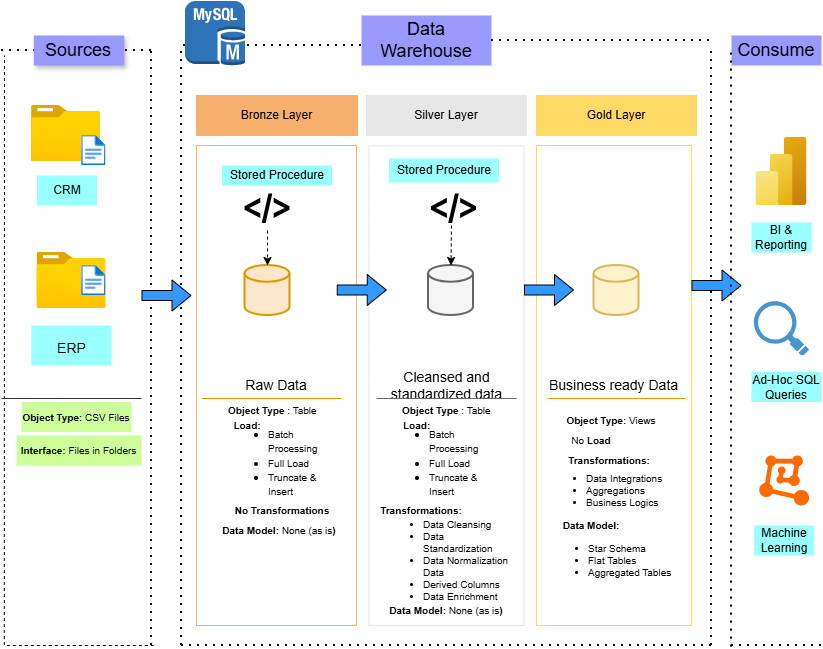

The diagram above was exported from draw.io. Its source (the exported page's mxGraphModel, read from the mxfile embedded in the PNG):
<mxGraphModel dx="1034" dy="564" grid="1" gridSize="10" guides="1" tooltips="1" connect="1" arrows="1" fold="1" page="1" pageScale="1" pageWidth="850" pageHeight="1100" math="0" shadow="0">
  <root>
    <mxCell id="0" />
    <mxCell id="1" parent="0" />
    <mxCell id="HiUkl9jllpLC6GiNdoiE-3" parent="1" style="text;html=1;whiteSpace=wrap;strokeColor=none;fillColor=#9999FF;align=center;verticalAlign=middle;rounded=0;shadow=1;" value="&lt;font style=&quot;font-size: 18px;&quot;&gt;Sources&lt;/font&gt;" vertex="1">
      <mxGeometry height="30" width="90.46" x="52.31" y="50" as="geometry" />
    </mxCell>
    <mxCell id="IiIWUk8bde-tj9WsdwA0-4" edge="1" parent="1" style="endArrow=none;dashed=1;html=1;rounded=0;" value="">
      <mxGeometry height="50" relative="1" width="50" as="geometry">
        <Array as="points">
          <mxPoint x="83.29" y="660" />
          <mxPoint x="22.79" y="660" />
        </Array>
        <mxPoint x="172.29" y="660" as="sourcePoint" />
        <mxPoint x="23" y="70" as="targetPoint" />
      </mxGeometry>
    </mxCell>
    <mxCell id="HiUkl9jllpLC6GiNdoiE-8" parent="1" style="image;aspect=fixed;html=1;points=[];align=center;fontSize=12;image=img/lib/azure2/general/Folder_Blank.svg;" value="" vertex="1">
      <mxGeometry height="56.00000000000001" width="69" x="50" y="120" as="geometry" />
    </mxCell>
    <mxCell id="HiUkl9jllpLC6GiNdoiE-9" parent="1" style="image;aspect=fixed;html=1;points=[];align=center;fontSize=12;image=img/lib/azure2/general/Folder_Blank.svg;" value="" vertex="1">
      <mxGeometry height="56.00000000000001" width="69" x="55.5" y="267" as="geometry" />
    </mxCell>
    <mxCell id="HiUkl9jllpLC6GiNdoiE-11" parent="1" style="image;aspect=fixed;html=1;points=[];align=center;fontSize=12;image=img/lib/azure2/general/File.svg;" value="" vertex="1">
      <mxGeometry height="30" width="24.35" x="100.15" y="150" as="geometry" />
    </mxCell>
    <mxCell id="HiUkl9jllpLC6GiNdoiE-12" parent="1" style="image;aspect=fixed;html=1;points=[];align=center;fontSize=12;image=img/lib/azure2/general/File.svg;" value="" vertex="1">
      <mxGeometry height="30" width="24.35" x="100.15" y="280" as="geometry" />
    </mxCell>
    <mxCell id="HiUkl9jllpLC6GiNdoiE-13" parent="1" style="text;html=1;whiteSpace=wrap;strokeColor=none;fillColor=#99FFFF;align=center;verticalAlign=middle;rounded=0;" value="CRM" vertex="1">
      <mxGeometry height="30" width="60" x="55.5" y="190" as="geometry" />
    </mxCell>
    <mxCell id="HiUkl9jllpLC6GiNdoiE-14" parent="1" style="text;strokeColor=none;fillColor=#99FFFF;html=1;fontSize=24;fontStyle=1;verticalAlign=middle;align=center;" value="&lt;span style=&quot;font-weight: normal;&quot;&gt;&lt;font style=&quot;font-size: 14px;&quot;&gt;ERP&lt;/font&gt;&lt;/span&gt;" vertex="1">
      <mxGeometry height="40" width="80" x="50" y="340" as="geometry" />
    </mxCell>
    <mxCell id="HiUkl9jllpLC6GiNdoiE-18" edge="1" parent="1" style="endArrow=none;dashed=1;html=1;dashPattern=1 3;strokeWidth=2;rounded=0;" value="">
      <mxGeometry height="50" relative="1" width="50" as="geometry">
        <mxPoint x="170" y="660" as="sourcePoint" />
        <mxPoint x="170" y="60" as="targetPoint" />
      </mxGeometry>
    </mxCell>
    <mxCell id="HiUkl9jllpLC6GiNdoiE-21" edge="1" parent="1" style="endArrow=none;dashed=1;html=1;dashPattern=1 3;strokeWidth=2;rounded=0;" value="">
      <mxGeometry height="50" relative="1" width="50" as="geometry">
        <Array as="points" />
        <mxPoint x="200" y="660" as="sourcePoint" />
        <mxPoint x="200" y="60" as="targetPoint" />
      </mxGeometry>
    </mxCell>
    <mxCell id="HiUkl9jllpLC6GiNdoiE-23" edge="1" parent="1" style="endArrow=none;dashed=1;html=1;dashPattern=1 3;strokeWidth=2;rounded=0;" value="">
      <mxGeometry height="50" relative="1" width="50" as="geometry">
        <mxPoint x="730" y="660" as="sourcePoint" />
        <mxPoint x="730" y="60" as="targetPoint" />
      </mxGeometry>
    </mxCell>
    <mxCell id="HiUkl9jllpLC6GiNdoiE-24" parent="1" style="text;html=1;whiteSpace=wrap;strokeColor=none;fillColor=#9999FF;align=center;verticalAlign=middle;rounded=0;" value="&lt;font style=&quot;font-size: 18px;&quot;&gt;Data Warehouse&lt;/font&gt;" vertex="1">
      <mxGeometry height="50" width="130" x="380" y="30" as="geometry" />
    </mxCell>
    <mxCell id="HiUkl9jllpLC6GiNdoiE-29" edge="1" parent="1" style="endArrow=none;dashed=1;html=1;dashPattern=1 3;strokeWidth=2;rounded=0;" value="">
      <mxGeometry height="50" relative="1" width="50" as="geometry">
        <mxPoint x="380" y="60" as="sourcePoint" />
        <mxPoint x="200" y="60" as="targetPoint" />
      </mxGeometry>
    </mxCell>
    <mxCell id="HiUkl9jllpLC6GiNdoiE-30" edge="1" parent="1" source="HiUkl9jllpLC6GiNdoiE-24" style="endArrow=none;dashed=1;html=1;dashPattern=1 3;strokeWidth=2;rounded=0;exitX=1;exitY=0.5;exitDx=0;exitDy=0;" value="">
      <mxGeometry height="50" relative="1" width="50" as="geometry">
        <mxPoint x="500" y="60" as="sourcePoint" />
        <mxPoint x="730" y="55" as="targetPoint" />
      </mxGeometry>
    </mxCell>
    <mxCell id="HiUkl9jllpLC6GiNdoiE-31" parent="1" style="rounded=0;whiteSpace=wrap;html=1;direction=west;fillColor=#F7AF6D;strokeColor=#F7AF6D;" value="Bronze Layer" vertex="1">
      <mxGeometry height="40" width="161" x="215" y="110" as="geometry" />
    </mxCell>
    <mxCell id="HiUkl9jllpLC6GiNdoiE-32" parent="1" style="rounded=0;whiteSpace=wrap;html=1;direction=west;fillColor=#E6E6E6;strokeColor=#E6E6E6;" value="Silver Layer" vertex="1">
      <mxGeometry height="40" width="160" x="385" y="110" as="geometry" />
    </mxCell>
    <mxCell id="HiUkl9jllpLC6GiNdoiE-36" parent="1" style="rounded=0;whiteSpace=wrap;html=1;direction=south;strokeColor=#F7AF6D;align=center;" value="&lt;div style=&quot;&quot;&gt;&lt;span style=&quot;background-color: transparent; color: light-dark(rgb(0, 0, 0), rgb(255, 255, 255));&quot;&gt;&lt;font style=&quot;font-size: 14px;&quot;&gt;Raw Data&lt;/font&gt;&lt;/span&gt;&lt;/div&gt;" vertex="1">
      <mxGeometry height="480" width="160" x="215" y="160" as="geometry" />
    </mxCell>
    <mxCell id="HiUkl9jllpLC6GiNdoiE-40" parent="1" style="rounded=0;whiteSpace=wrap;html=1;direction=west;fillColor=#FFD966;strokeColor=#FFD966;" value="Gold Layer" vertex="1">
      <mxGeometry height="40" width="160" x="555" y="110" as="geometry" />
    </mxCell>
    <mxCell id="HiUkl9jllpLC6GiNdoiE-42" parent="1" style="rounded=0;whiteSpace=wrap;html=1;direction=south;strokeColor=#E6E6E6;" value="&lt;font style=&quot;font-size: 14px;&quot;&gt;Cleansed and standardized data&lt;/font&gt;" vertex="1">
      <mxGeometry height="479.5" width="155" x="387.5" y="160.5" as="geometry" />
    </mxCell>
    <mxCell id="HiUkl9jllpLC6GiNdoiE-43" parent="1" style="rounded=0;whiteSpace=wrap;html=1;direction=south;strokeColor=#FFD966;fontSize=6;" value="&lt;font style=&quot;font-size: 14px;&quot;&gt;Business ready Data&lt;/font&gt;" vertex="1">
      <mxGeometry height="480" width="155" x="555" y="160" as="geometry" />
    </mxCell>
    <mxCell id="pJRtCCv--C3cjjN1yyhi-1" parent="1" style="text;html=1;whiteSpace=wrap;strokeColor=none;fillColor=#99FFFF;align=center;verticalAlign=middle;rounded=0;" value="Stored Procedure" vertex="1">
      <mxGeometry height="20" width="110" x="240.5" y="180" as="geometry" />
    </mxCell>
    <mxCell id="pJRtCCv--C3cjjN1yyhi-2" parent="1" style="text;html=1;whiteSpace=wrap;strokeColor=none;fillColor=#99FFFF;align=center;verticalAlign=middle;rounded=0;" value="Stored Procedure" vertex="1">
      <mxGeometry height="24" width="110" x="407.5" y="173" as="geometry" />
    </mxCell>
    <mxCell id="pJRtCCv--C3cjjN1yyhi-4" parent="1" style="shape=image;html=1;verticalAlign=top;verticalLabelPosition=bottom;labelBackgroundColor=#ffffff;imageAspect=0;aspect=fixed;image=https://icons.diagrams.net/icon-cache1/Publicons-2616/html-1273.svg;fillColor=#3399FF;strokeColor=#3399FF;direction=east;" value="" vertex="1">
      <mxGeometry height="45" width="45" x="263.5" y="200" as="geometry" />
    </mxCell>
    <mxCell id="pJRtCCv--C3cjjN1yyhi-6" parent="1" style="strokeWidth=2;html=1;shape=mxgraph.flowchart.database;whiteSpace=wrap;fillColor=#ffe6cc;strokeColor=#d79b00;" value="" vertex="1">
      <mxGeometry height="50" width="45" x="263.5" y="280" as="geometry" />
    </mxCell>
    <mxCell id="pJRtCCv--C3cjjN1yyhi-8" parent="1" style="strokeWidth=2;html=1;shape=mxgraph.flowchart.database;whiteSpace=wrap;fillColor=#f5f5f5;fontColor=#333333;strokeColor=#666666;" value="" vertex="1">
      <mxGeometry height="50" width="45" x="447" y="280" as="geometry" />
    </mxCell>
    <mxCell id="pJRtCCv--C3cjjN1yyhi-9" edge="1" parent="1" source="pJRtCCv--C3cjjN1yyhi-4" style="html=1;labelBackgroundColor=#ffffff;startArrow=none;startFill=0;startSize=6;endArrow=classic;endFill=1;endSize=6;jettySize=auto;orthogonalLoop=1;strokeWidth=1;dashed=1;fontSize=14;rounded=0;entryX=0.5;entryY=0;entryDx=0;entryDy=0;entryPerimeter=0;" target="pJRtCCv--C3cjjN1yyhi-6" value="">
      <mxGeometry height="60" relative="1" width="60" as="geometry">
        <mxPoint x="470" y="320" as="sourcePoint" />
        <mxPoint x="530" y="260" as="targetPoint" />
      </mxGeometry>
    </mxCell>
    <mxCell id="pJRtCCv--C3cjjN1yyhi-12" parent="1" style="shape=image;html=1;verticalAlign=top;verticalLabelPosition=bottom;labelBackgroundColor=#ffffff;imageAspect=0;aspect=fixed;image=https://icons.diagrams.net/icon-cache1/Publicons-2616/html-1273.svg;fillColor=#3399FF;strokeColor=#3399FF;direction=east;" value="" vertex="1">
      <mxGeometry height="45" width="45" x="450" y="200" as="geometry" />
    </mxCell>
    <mxCell id="pJRtCCv--C3cjjN1yyhi-14" edge="1" parent="1" style="html=1;labelBackgroundColor=#ffffff;startArrow=none;startFill=0;startSize=6;endArrow=classic;endFill=1;endSize=6;jettySize=auto;orthogonalLoop=1;strokeWidth=1;dashed=1;fontSize=14;rounded=0;entryX=0.5;entryY=0;entryDx=0;entryDy=0;entryPerimeter=0;" target="pJRtCCv--C3cjjN1yyhi-8" value="">
      <mxGeometry height="60" relative="1" width="60" as="geometry">
        <mxPoint x="470" y="240" as="sourcePoint" />
        <mxPoint x="470" y="270" as="targetPoint" />
      </mxGeometry>
    </mxCell>
    <mxCell id="pJRtCCv--C3cjjN1yyhi-19" parent="1" style="line;strokeWidth=1;html=1;perimeter=backbonePerimeter;points=[];outlineConnect=0;fillColor=#ffe6cc;strokeColor=#d79b00;" value="" vertex="1">
      <mxGeometry height="7" width="140" x="220" y="409.5" as="geometry" />
    </mxCell>
    <mxCell id="pJRtCCv--C3cjjN1yyhi-20" parent="1" style="line;strokeWidth=1;html=1;perimeter=backbonePerimeter;points=[];outlineConnect=0;fillColor=#f5f5f5;strokeColor=#666666;fontColor=#333333;" value="" vertex="1">
      <mxGeometry height="34" width="140" x="395" y="396" as="geometry" />
    </mxCell>
    <mxCell id="pJRtCCv--C3cjjN1yyhi-21" parent="1" style="strokeWidth=2;html=1;shape=mxgraph.flowchart.database;whiteSpace=wrap;fillColor=#fff2cc;strokeColor=#d6b656;align=center;" value="" vertex="1">
      <mxGeometry height="50" width="45" x="612.5" y="280" as="geometry" />
    </mxCell>
    <mxCell id="pJRtCCv--C3cjjN1yyhi-22" parent="1" style="line;strokeWidth=1;html=1;perimeter=backbonePerimeter;points=[];outlineConnect=0;fillColor=#ffe6cc;strokeColor=#d79b00;" value="" vertex="1">
      <mxGeometry height="7" width="138" x="566" y="409.5" as="geometry" />
    </mxCell>
    <mxCell id="4tFsGazYmOAo1GkgCXvg-1" parent="1" style="text;html=1;whiteSpace=wrap;strokeColor=none;fillColor=none;align=left;verticalAlign=middle;rounded=0;" value="&lt;font style=&quot;font-size: 10px;&quot;&gt;&lt;b style=&quot;&quot;&gt;Object Type &lt;/b&gt;: Table&lt;/font&gt;" vertex="1">
      <mxGeometry height="30" width="110" x="245.25" y="410" as="geometry" />
    </mxCell>
    <mxCell id="4tFsGazYmOAo1GkgCXvg-2" parent="1" style="text;html=1;whiteSpace=wrap;strokeColor=none;fillColor=none;align=left;verticalAlign=middle;rounded=0;" value="&lt;br&gt;&lt;div&gt;&lt;ul&gt;&lt;li&gt;&lt;span style=&quot;font-size: 10px;&quot;&gt;Batch Processing&lt;/span&gt;&lt;/li&gt;&lt;li&gt;&lt;span style=&quot;font-size: 10px;&quot;&gt;Full Load&lt;/span&gt;&lt;/li&gt;&lt;li&gt;&lt;span style=&quot;font-size: 10px;&quot;&gt;Truncate &amp;amp; Insert&lt;/span&gt;&lt;/li&gt;&lt;/ul&gt;&lt;/div&gt;" vertex="1">
      <mxGeometry height="40" width="110" x="245" y="450" as="geometry" />
    </mxCell>
    <mxCell id="4tFsGazYmOAo1GkgCXvg-4" parent="1" style="text;html=1;whiteSpace=wrap;strokeColor=none;fillColor=none;align=center;verticalAlign=middle;rounded=0;" value="&lt;span style=&quot;font-size: 10px;&quot;&gt;&lt;b&gt;Load:&lt;/b&gt;&lt;/span&gt;" vertex="1">
      <mxGeometry height="30" width="60" x="236" y="425" as="geometry" />
    </mxCell>
    <mxCell id="4tFsGazYmOAo1GkgCXvg-6" parent="1" style="text;html=1;whiteSpace=wrap;strokeColor=none;fillColor=none;align=center;verticalAlign=middle;rounded=0;" value="&lt;b&gt;&lt;font style=&quot;font-size: 10px;&quot;&gt;No Transformations&lt;/font&gt;&lt;/b&gt;" vertex="1">
      <mxGeometry height="30" width="119.5" x="240.5" y="510" as="geometry" />
    </mxCell>
    <mxCell id="4tFsGazYmOAo1GkgCXvg-7" parent="1" style="text;html=1;whiteSpace=wrap;strokeColor=none;fillColor=none;align=center;verticalAlign=middle;rounded=0;" value="&lt;span style=&quot;font-size: 10px;&quot;&gt;&lt;b&gt;Data Model: &lt;/b&gt;None (as is&lt;b&gt;)&lt;/b&gt;&lt;/span&gt;" vertex="1">
      <mxGeometry height="30" width="124" x="236" y="530" as="geometry" />
    </mxCell>
    <mxCell id="4tFsGazYmOAo1GkgCXvg-8" parent="1" style="text;html=1;whiteSpace=wrap;strokeColor=none;fillColor=none;align=left;verticalAlign=middle;rounded=0;" value="&lt;font style=&quot;font-size: 10px;&quot;&gt;&lt;b style=&quot;&quot;&gt;Object Type &lt;/b&gt;: Table&lt;/font&gt;" vertex="1">
      <mxGeometry height="30" width="97.5" x="418.75" y="410" as="geometry" />
    </mxCell>
    <mxCell id="4tFsGazYmOAo1GkgCXvg-10" parent="1" style="text;html=1;whiteSpace=wrap;strokeColor=none;fillColor=none;align=left;verticalAlign=middle;rounded=0;" value="&lt;span style=&quot;font-size: 10px;&quot;&gt;&lt;b&gt;Load:&lt;/b&gt;&lt;/span&gt;" vertex="1">
      <mxGeometry height="20" width="60" x="420" y="430" as="geometry" />
    </mxCell>
    <mxCell id="4tFsGazYmOAo1GkgCXvg-11" parent="1" style="text;html=1;whiteSpace=wrap;strokeColor=none;fillColor=none;align=left;verticalAlign=middle;rounded=0;" value="&lt;br&gt;&lt;div&gt;&lt;ul&gt;&lt;li&gt;&lt;span style=&quot;font-size: 10px;&quot;&gt;Batch Processing&lt;/span&gt;&lt;/li&gt;&lt;li&gt;&lt;span style=&quot;font-size: 10px;&quot;&gt;Full Load&lt;/span&gt;&lt;/li&gt;&lt;li&gt;&lt;span style=&quot;font-size: 10px;&quot;&gt;Truncate &amp;amp; Insert&lt;/span&gt;&lt;/li&gt;&lt;/ul&gt;&lt;/div&gt;" vertex="1">
      <mxGeometry height="30" width="110" x="406.25" y="455" as="geometry" />
    </mxCell>
    <mxCell id="4tFsGazYmOAo1GkgCXvg-12" parent="1" style="text;html=1;whiteSpace=wrap;strokeColor=none;fillColor=none;align=center;verticalAlign=middle;rounded=0;" value="&lt;font style=&quot;font-size: 10px;&quot;&gt;&lt;b&gt;Transformations:&lt;/b&gt;&lt;/font&gt;" vertex="1">
      <mxGeometry height="30" width="60" x="410" y="510" as="geometry" />
    </mxCell>
    <mxCell id="4tFsGazYmOAo1GkgCXvg-16" parent="1" style="text;html=1;whiteSpace=wrap;strokeColor=none;fillColor=none;align=left;verticalAlign=middle;rounded=0;fontSize=10;" value="&lt;ul&gt;&lt;li&gt;Data Cleansing&lt;/li&gt;&lt;li&gt;Data Standardization&lt;/li&gt;&lt;li&gt;Data Normalization Data&lt;/li&gt;&lt;li&gt;Derived Columns&lt;/li&gt;&lt;li&gt;Data Enrichment&lt;/li&gt;&lt;/ul&gt;" vertex="1">
      <mxGeometry height="50" width="130" x="400" y="550" as="geometry" />
    </mxCell>
    <mxCell id="4tFsGazYmOAo1GkgCXvg-22" parent="1" style="text;html=1;whiteSpace=wrap;strokeColor=none;fillColor=none;align=center;verticalAlign=middle;rounded=0;" value="&lt;span style=&quot;font-size: 10px;&quot;&gt;&lt;b&gt;Data Model: &lt;/b&gt;None (as is&lt;b&gt;)&lt;/b&gt;&lt;/span&gt;" vertex="1">
      <mxGeometry height="30" width="124" x="403" y="610" as="geometry" />
    </mxCell>
    <mxCell id="4tFsGazYmOAo1GkgCXvg-26" parent="1" style="text;html=1;whiteSpace=wrap;strokeColor=none;fillColor=none;align=center;verticalAlign=middle;rounded=0;" value="&lt;font style=&quot;font-size: 10px;&quot;&gt;&lt;b&gt;Object Type: &lt;/b&gt;Views&lt;/font&gt;" vertex="1">
      <mxGeometry height="30" width="100" x="580" y="420" as="geometry" />
    </mxCell>
    <mxCell id="4tFsGazYmOAo1GkgCXvg-27" parent="1" style="text;html=1;whiteSpace=wrap;strokeColor=none;fillColor=none;align=center;verticalAlign=middle;rounded=0;" value="&lt;font style=&quot;font-size: 10px;&quot;&gt;No &lt;b&gt;Load&lt;/b&gt;&lt;/font&gt;" vertex="1">
      <mxGeometry height="30" width="60" x="580" y="440" as="geometry" />
    </mxCell>
    <mxCell id="4tFsGazYmOAo1GkgCXvg-28" parent="1" style="text;html=1;whiteSpace=wrap;strokeColor=none;fillColor=none;align=center;verticalAlign=middle;rounded=0;" value="&lt;font style=&quot;font-size: 10px;&quot;&gt;&lt;b&gt;Transformations:&lt;/b&gt;&lt;/font&gt;" vertex="1">
      <mxGeometry height="30" width="60" x="597.5" y="460" as="geometry" />
    </mxCell>
    <mxCell id="4tFsGazYmOAo1GkgCXvg-29" parent="1" style="text;html=1;whiteSpace=wrap;strokeColor=none;fillColor=none;align=left;verticalAlign=middle;rounded=0;fontSize=10;" value="&lt;ul&gt;&lt;li&gt;Data Integrations&lt;/li&gt;&lt;li&gt;Aggregations&lt;/li&gt;&lt;li&gt;Business Logics&lt;/li&gt;&lt;/ul&gt;" vertex="1">
      <mxGeometry height="50" width="130" x="562.5" y="480" as="geometry" />
    </mxCell>
    <mxCell id="4tFsGazYmOAo1GkgCXvg-30" parent="1" style="text;html=1;whiteSpace=wrap;strokeColor=none;fillColor=none;align=center;verticalAlign=middle;rounded=0;" value="&lt;b&gt;&lt;font style=&quot;font-size: 10px;&quot;&gt;Data Model:&lt;/font&gt;&lt;/b&gt;" vertex="1">
      <mxGeometry height="20" width="60" x="580" y="530" as="geometry" />
    </mxCell>
    <mxCell id="4tFsGazYmOAo1GkgCXvg-31" parent="1" style="text;html=1;whiteSpace=wrap;strokeColor=none;fillColor=none;align=left;verticalAlign=middle;rounded=0;fontSize=10;" value="&lt;ul&gt;&lt;li&gt;Star Schema&lt;/li&gt;&lt;li&gt;Flat Tables&lt;/li&gt;&lt;li&gt;Aggregated Tables&lt;/li&gt;&lt;/ul&gt;" vertex="1">
      <mxGeometry height="50" width="130" x="565" y="550" as="geometry" />
    </mxCell>
    <mxCell id="4tFsGazYmOAo1GkgCXvg-32" parent="1" style="text;html=1;whiteSpace=wrap;strokeColor=none;fillColor=#CCFF99;align=center;verticalAlign=middle;rounded=0;" value="&lt;font style=&quot;font-size: 10px;&quot;&gt;&lt;b&gt;Object Type: &lt;/b&gt;CSV Files&lt;/font&gt;" vertex="1">
      <mxGeometry height="30" width="109.85" x="40.15" y="416.5" as="geometry" />
    </mxCell>
    <mxCell id="4tFsGazYmOAo1GkgCXvg-34" parent="1" style="line;strokeWidth=1;html=1;perimeter=backbonePerimeter;points=[];outlineConnect=0;fillColor=#ffe6cc;strokeColor=#333333;" value="" vertex="1">
      <mxGeometry height="7" width="140" x="20.08" y="409.5" as="geometry" />
    </mxCell>
    <mxCell id="4tFsGazYmOAo1GkgCXvg-35" parent="1" style="text;html=1;whiteSpace=wrap;strokeColor=none;fillColor=#CCFF99;align=center;verticalAlign=middle;rounded=0;" value="&lt;font style=&quot;font-size: 10px;&quot;&gt;&lt;b&gt;Interface: &lt;/b&gt;Files in Folders&lt;/font&gt;" vertex="1">
      <mxGeometry height="30" width="124.92" x="35.08" y="450" as="geometry" />
    </mxCell>
    <mxCell id="sdYMmt9LR4Irl-yxQbAO-1" parent="1" style="outlineConnect=0;dashed=0;verticalLabelPosition=bottom;verticalAlign=top;align=center;html=1;shape=mxgraph.aws3.mysql_db_instance;fillColor=#2E73B8;gradientColor=none;" value="" vertex="1">
      <mxGeometry height="64.5" width="60" x="203.5" y="15.5" as="geometry" />
    </mxCell>
    <mxCell id="sdYMmt9LR4Irl-yxQbAO-2" edge="1" parent="1" style="endArrow=none;dashed=1;html=1;dashPattern=1 3;strokeWidth=2;rounded=0;" value="">
      <mxGeometry height="50" relative="1" width="50" as="geometry">
        <mxPoint x="200" y="660" as="sourcePoint" />
        <mxPoint x="730" y="660" as="targetPoint" />
      </mxGeometry>
    </mxCell>
    <mxCell id="sdYMmt9LR4Irl-yxQbAO-3" edge="1" parent="1" style="endArrow=none;dashed=1;html=1;dashPattern=1 3;strokeWidth=2;rounded=0;" target="HiUkl9jllpLC6GiNdoiE-3" value="">
      <mxGeometry height="50" relative="1" width="50" as="geometry">
        <mxPoint x="20" y="65" as="sourcePoint" />
        <mxPoint x="450" y="160" as="targetPoint" />
      </mxGeometry>
    </mxCell>
    <mxCell id="sdYMmt9LR4Irl-yxQbAO-4" edge="1" parent="1" style="endArrow=none;dashed=1;html=1;dashPattern=1 3;strokeWidth=2;rounded=0;entryX=1;entryY=0.5;entryDx=0;entryDy=0;" target="HiUkl9jllpLC6GiNdoiE-3" value="">
      <mxGeometry height="50" relative="1" width="50" as="geometry">
        <mxPoint x="170" y="65" as="sourcePoint" />
        <mxPoint x="450" y="160" as="targetPoint" />
      </mxGeometry>
    </mxCell>
    <mxCell id="sdYMmt9LR4Irl-yxQbAO-5" edge="1" parent="1" style="shape=flexArrow;endArrow=classic;html=1;rounded=0;fillColor=#3399FF;" value="">
      <mxGeometry height="50" relative="1" width="50" as="geometry">
        <mxPoint x="160" y="310" as="sourcePoint" />
        <mxPoint x="210" y="310" as="targetPoint" />
      </mxGeometry>
    </mxCell>
    <mxCell id="sdYMmt9LR4Irl-yxQbAO-6" edge="1" parent="1" style="shape=flexArrow;endArrow=classic;html=1;rounded=0;fillColor=#3399FF;" value="">
      <mxGeometry height="50" relative="1" width="50" as="geometry">
        <mxPoint x="355.25" y="304.5" as="sourcePoint" />
        <mxPoint x="405.25" y="304.5" as="targetPoint" />
      </mxGeometry>
    </mxCell>
    <mxCell id="sdYMmt9LR4Irl-yxQbAO-10" edge="1" parent="1" style="shape=flexArrow;endArrow=classic;html=1;rounded=0;fillColor=#3399FF;" value="">
      <mxGeometry height="50" relative="1" width="50" as="geometry">
        <mxPoint x="542.5" y="304.5" as="sourcePoint" />
        <mxPoint x="592.5" y="304.5" as="targetPoint" />
      </mxGeometry>
    </mxCell>
    <mxCell id="sdYMmt9LR4Irl-yxQbAO-11" parent="1" style="text;html=1;whiteSpace=wrap;strokeColor=none;fillColor=#9999FF;align=center;verticalAlign=middle;rounded=0;" value="&lt;font style=&quot;font-size: 18px;&quot;&gt;Consume&lt;/font&gt;" vertex="1">
      <mxGeometry height="30" width="90" x="750" y="50" as="geometry" />
    </mxCell>
    <mxCell id="sdYMmt9LR4Irl-yxQbAO-12" parent="1" style="image;aspect=fixed;html=1;points=[];align=center;fontSize=12;image=img/lib/azure2/analytics/Power_BI_Embedded.svg;" value="" vertex="1">
      <mxGeometry height="68" width="51" x="774.5" y="152" as="geometry" />
    </mxCell>
    <mxCell id="sdYMmt9LR4Irl-yxQbAO-13" parent="1" style="shadow=0;dashed=0;html=1;strokeColor=none;fillColor=#4495D1;labelPosition=center;verticalLabelPosition=bottom;verticalAlign=top;align=center;outlineConnect=0;shape=mxgraph.veeam.magnifying_glass;pointerEvents=1;" value="" vertex="1">
      <mxGeometry height="54.4" width="55.2" x="772.4" y="315.8" as="geometry" />
    </mxCell>
    <mxCell id="sdYMmt9LR4Irl-yxQbAO-14" parent="1" style="text;html=1;whiteSpace=wrap;strokeColor=none;fillColor=#99FFFF;align=center;verticalAlign=middle;rounded=0;" value="BI &amp;amp; Reporting" vertex="1">
      <mxGeometry height="30" width="60" x="770" y="237" as="geometry" />
    </mxCell>
    <mxCell id="sdYMmt9LR4Irl-yxQbAO-15" parent="1" style="text;html=1;whiteSpace=wrap;strokeColor=none;fillColor=#99FFFF;align=center;verticalAlign=middle;rounded=0;" value="Ad-Hoc SQL Queries" vertex="1">
      <mxGeometry height="30" width="70" x="770" y="386.5" as="geometry" />
    </mxCell>
    <mxCell id="sdYMmt9LR4Irl-yxQbAO-16" parent="1" style="points=[];aspect=fixed;html=1;align=center;shadow=0;dashed=0;fillColor=#FF6A00;strokeColor=none;shape=mxgraph.alibaba_cloud.machine_learning;" value="" vertex="1">
      <mxGeometry height="50.099999999999994" width="49.8" x="777.8000000000001" y="470" as="geometry" />
    </mxCell>
    <mxCell id="sdYMmt9LR4Irl-yxQbAO-17" parent="1" style="text;html=1;whiteSpace=wrap;strokeColor=none;fillColor=#99FFFF;align=center;verticalAlign=middle;rounded=0;" value="Machine Learning" vertex="1">
      <mxGeometry height="30" width="60" x="772.7" y="540" as="geometry" />
    </mxCell>
    <mxCell id="sdYMmt9LR4Irl-yxQbAO-19" edge="1" parent="1" style="shape=flexArrow;endArrow=classic;html=1;rounded=0;fillColor=#3399FF;" value="">
      <mxGeometry height="50" relative="1" width="50" as="geometry">
        <mxPoint x="710" y="300" as="sourcePoint" />
        <mxPoint x="760" y="300" as="targetPoint" />
      </mxGeometry>
    </mxCell>
    <mxCell id="sdYMmt9LR4Irl-yxQbAO-20" edge="1" parent="1" style="endArrow=none;dashed=1;html=1;dashPattern=1 3;strokeWidth=2;rounded=0;entryX=0;entryY=0.5;entryDx=0;entryDy=0;" target="sdYMmt9LR4Irl-yxQbAO-11" value="">
      <mxGeometry height="50" relative="1" width="50" as="geometry">
        <mxPoint x="750" y="661.6000366210938" as="sourcePoint" />
        <mxPoint x="450" y="260" as="targetPoint" />
      </mxGeometry>
    </mxCell>
    <mxCell id="sdYMmt9LR4Irl-yxQbAO-21" edge="1" parent="1" style="endArrow=none;dashed=1;html=1;dashPattern=1 3;strokeWidth=2;rounded=0;" value="">
      <mxGeometry height="50" relative="1" width="50" as="geometry">
        <mxPoint x="750" y="660" as="sourcePoint" />
        <mxPoint x="840" y="660" as="targetPoint" />
      </mxGeometry>
    </mxCell>
  </root>
</mxGraphModel>